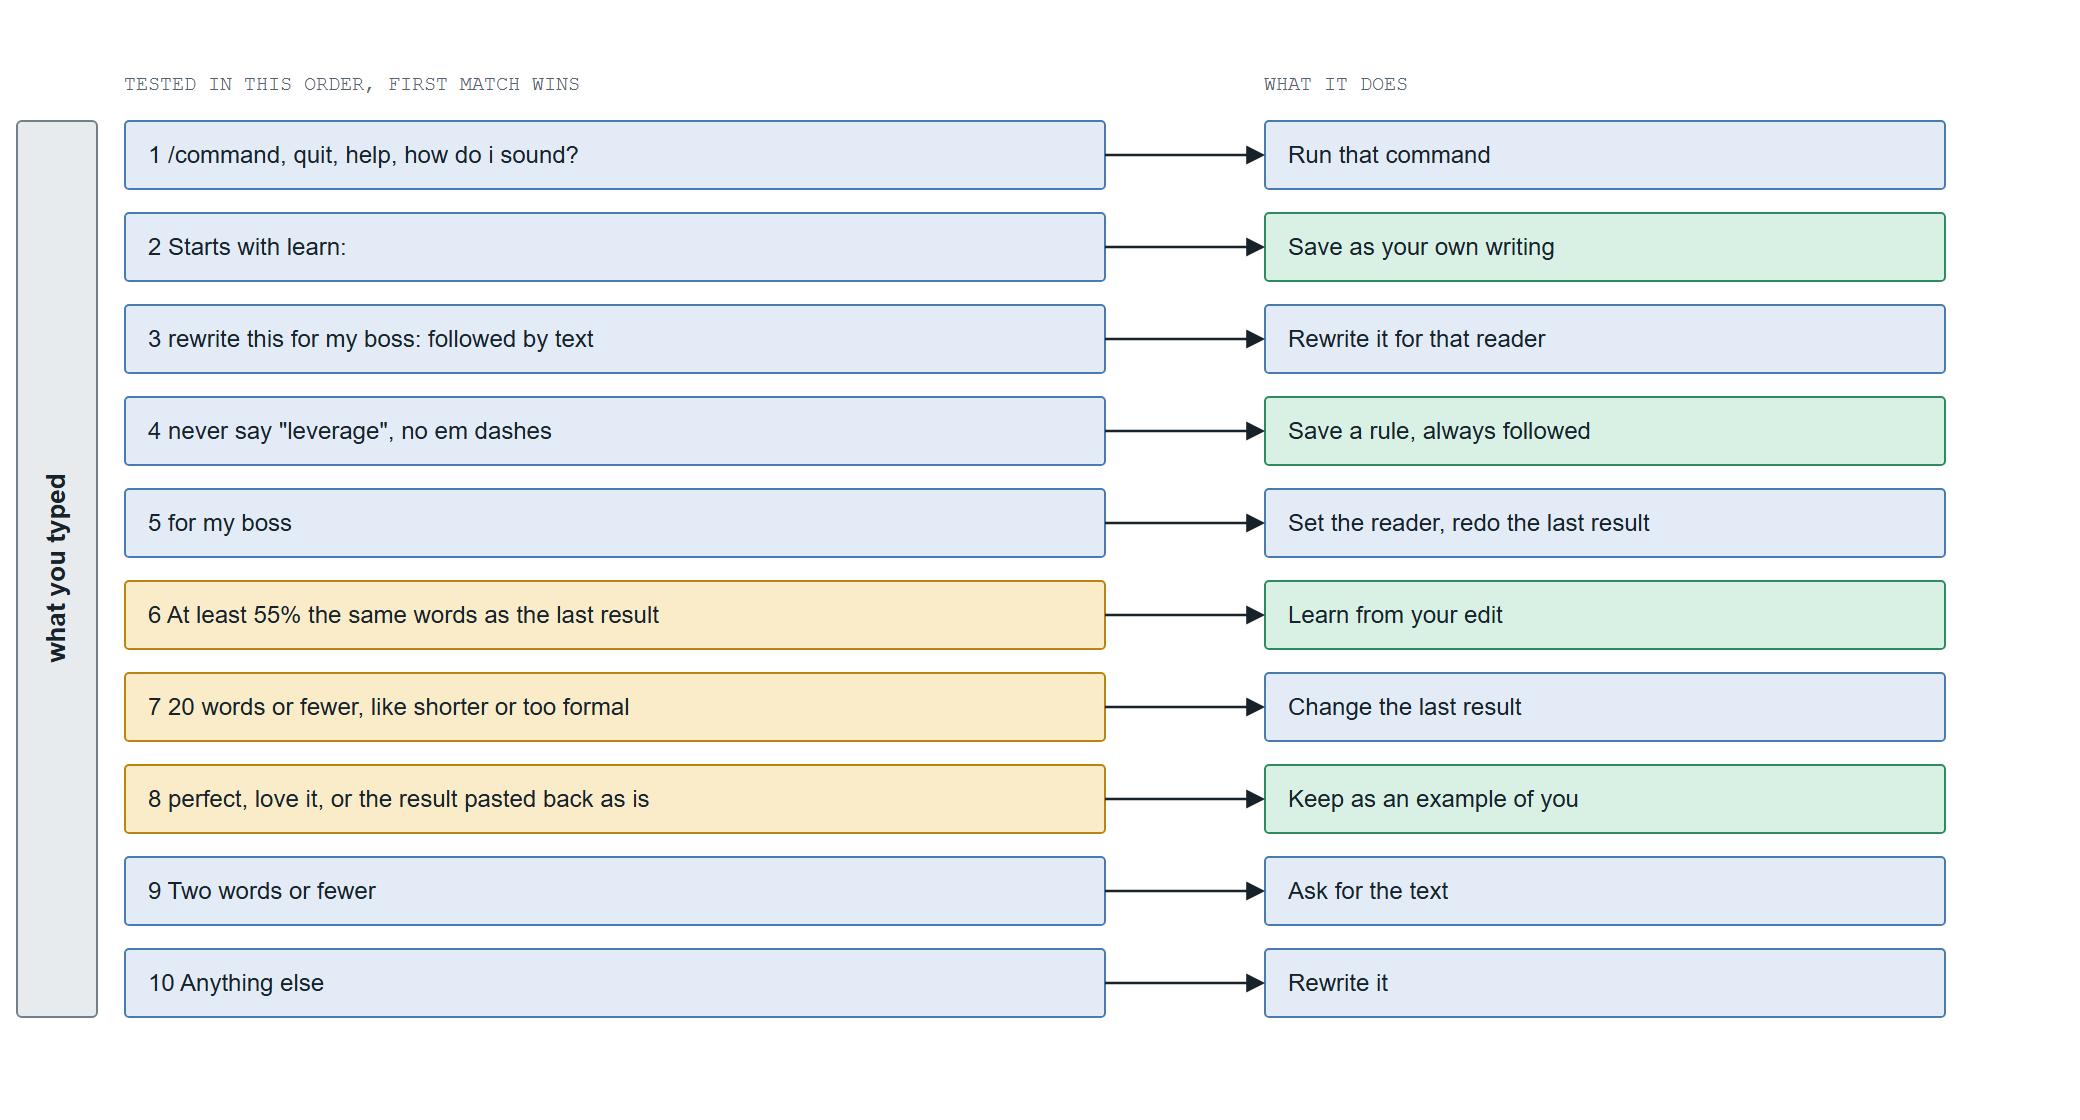

The diagram above was exported from draw.io. Its source (the exported page's mxGraphModel, read from the mxfile embedded in the PNG):
<mxGraphModel dx="1100" dy="700" grid="1" gridSize="10" guides="1" tooltips="1" connect="1" arrows="1" fold="1" page="1" pageScale="1" pageWidth="1020" pageHeight="540" background="#ffffff" math="0" shadow="0">
  <root>
    <mxCell id="0" />
    <mxCell id="1" parent="0" />
    <mxCell id="input-2" value="TESTED IN THIS ORDER, FIRST MATCH WINS" style="text;html=1;whiteSpace=nowrap;align=left;verticalAlign=middle;spacing=0;fontSize=10;fontColor=#55646f;fontFamily=Courier New;" vertex="1" parent="1">
      <mxGeometry x="70" y="10" width="258.40000000000003" height="16" as="geometry" />
    </mxCell>
    <mxCell id="input-3" value="WHAT IT DOES" style="text;html=1;whiteSpace=nowrap;align=left;verticalAlign=middle;spacing=0;fontSize=10;fontColor=#55646f;fontFamily=Courier New;" vertex="1" parent="1">
      <mxGeometry x="640" y="10" width="81.60000000000001" height="16" as="geometry" />
    </mxCell>
    <mxCell id="input-4" value="&lt;b&gt;what you typed&lt;/b&gt;" style="rounded=1;arcSize=6;whiteSpace=wrap;html=1;fillColor=#e8ebed;strokeColor=#72808a;fontColor=#17222b;horizontal=0;align=center;verticalAlign=middle;fontSize=13;" vertex="1" parent="1">
      <mxGeometry x="16" y="36" width="40" height="448" as="geometry" />
    </mxCell>
    <mxCell id="input-5" value="1   /command, quit, help, how do i sound?" style="rounded=1;arcSize=6;whiteSpace=wrap;html=1;fillColor=#e3ecf6;strokeColor=#4a7bb0;fontColor=#17222b;align=left;verticalAlign=middle;spacingLeft=10;fontSize=12;" vertex="1" parent="1">
      <mxGeometry x="70" y="36" width="490" height="34" as="geometry" />
    </mxCell>
    <mxCell id="input-6" value="Run that command" style="rounded=1;arcSize=6;whiteSpace=wrap;html=1;fillColor=#e3ecf6;strokeColor=#4a7bb0;fontColor=#17222b;align=left;verticalAlign=middle;spacingLeft=10;fontSize=12;" vertex="1" parent="1">
      <mxGeometry x="640" y="36" width="340" height="34" as="geometry" />
    </mxCell>
    <mxCell id="input-7" value="2   Starts with learn:" style="rounded=1;arcSize=6;whiteSpace=wrap;html=1;fillColor=#e3ecf6;strokeColor=#4a7bb0;fontColor=#17222b;align=left;verticalAlign=middle;spacingLeft=10;fontSize=12;" vertex="1" parent="1">
      <mxGeometry x="70" y="82" width="490" height="34" as="geometry" />
    </mxCell>
    <mxCell id="input-8" value="Save as your own writing" style="rounded=1;arcSize=6;whiteSpace=wrap;html=1;fillColor=#d9f1e4;strokeColor=#2f8a5f;fontColor=#17222b;align=left;verticalAlign=middle;spacingLeft=10;fontSize=12;" vertex="1" parent="1">
      <mxGeometry x="640" y="82" width="340" height="34" as="geometry" />
    </mxCell>
    <mxCell id="input-9" value="3   rewrite this for my boss: followed by text" style="rounded=1;arcSize=6;whiteSpace=wrap;html=1;fillColor=#e3ecf6;strokeColor=#4a7bb0;fontColor=#17222b;align=left;verticalAlign=middle;spacingLeft=10;fontSize=12;" vertex="1" parent="1">
      <mxGeometry x="70" y="128" width="490" height="34" as="geometry" />
    </mxCell>
    <mxCell id="input-10" value="Rewrite it for that reader" style="rounded=1;arcSize=6;whiteSpace=wrap;html=1;fillColor=#e3ecf6;strokeColor=#4a7bb0;fontColor=#17222b;align=left;verticalAlign=middle;spacingLeft=10;fontSize=12;" vertex="1" parent="1">
      <mxGeometry x="640" y="128" width="340" height="34" as="geometry" />
    </mxCell>
    <mxCell id="input-11" value="4   never say &amp;quot;leverage&amp;quot;, no em dashes" style="rounded=1;arcSize=6;whiteSpace=wrap;html=1;fillColor=#e3ecf6;strokeColor=#4a7bb0;fontColor=#17222b;align=left;verticalAlign=middle;spacingLeft=10;fontSize=12;" vertex="1" parent="1">
      <mxGeometry x="70" y="174" width="490" height="34" as="geometry" />
    </mxCell>
    <mxCell id="input-12" value="Save a rule, always followed" style="rounded=1;arcSize=6;whiteSpace=wrap;html=1;fillColor=#d9f1e4;strokeColor=#2f8a5f;fontColor=#17222b;align=left;verticalAlign=middle;spacingLeft=10;fontSize=12;" vertex="1" parent="1">
      <mxGeometry x="640" y="174" width="340" height="34" as="geometry" />
    </mxCell>
    <mxCell id="input-13" value="5   for my boss" style="rounded=1;arcSize=6;whiteSpace=wrap;html=1;fillColor=#e3ecf6;strokeColor=#4a7bb0;fontColor=#17222b;align=left;verticalAlign=middle;spacingLeft=10;fontSize=12;" vertex="1" parent="1">
      <mxGeometry x="70" y="220" width="490" height="34" as="geometry" />
    </mxCell>
    <mxCell id="input-14" value="Set the reader, redo the last result" style="rounded=1;arcSize=6;whiteSpace=wrap;html=1;fillColor=#e3ecf6;strokeColor=#4a7bb0;fontColor=#17222b;align=left;verticalAlign=middle;spacingLeft=10;fontSize=12;" vertex="1" parent="1">
      <mxGeometry x="640" y="220" width="340" height="34" as="geometry" />
    </mxCell>
    <mxCell id="input-15" value="6   At least 55% the same words as the last result" style="rounded=1;arcSize=6;whiteSpace=wrap;html=1;fillColor=#fbecc9;strokeColor=#b98512;fontColor=#17222b;align=left;verticalAlign=middle;spacingLeft=10;fontSize=12;" vertex="1" parent="1">
      <mxGeometry x="70" y="266" width="490" height="34" as="geometry" />
    </mxCell>
    <mxCell id="input-16" value="Learn from your edit" style="rounded=1;arcSize=6;whiteSpace=wrap;html=1;fillColor=#d9f1e4;strokeColor=#2f8a5f;fontColor=#17222b;align=left;verticalAlign=middle;spacingLeft=10;fontSize=12;" vertex="1" parent="1">
      <mxGeometry x="640" y="266" width="340" height="34" as="geometry" />
    </mxCell>
    <mxCell id="input-17" value="7   20 words or fewer, like shorter or too formal" style="rounded=1;arcSize=6;whiteSpace=wrap;html=1;fillColor=#fbecc9;strokeColor=#b98512;fontColor=#17222b;align=left;verticalAlign=middle;spacingLeft=10;fontSize=12;" vertex="1" parent="1">
      <mxGeometry x="70" y="312" width="490" height="34" as="geometry" />
    </mxCell>
    <mxCell id="input-18" value="Change the last result" style="rounded=1;arcSize=6;whiteSpace=wrap;html=1;fillColor=#e3ecf6;strokeColor=#4a7bb0;fontColor=#17222b;align=left;verticalAlign=middle;spacingLeft=10;fontSize=12;" vertex="1" parent="1">
      <mxGeometry x="640" y="312" width="340" height="34" as="geometry" />
    </mxCell>
    <mxCell id="input-19" value="8   perfect, love it, or the result pasted back as is" style="rounded=1;arcSize=6;whiteSpace=wrap;html=1;fillColor=#fbecc9;strokeColor=#b98512;fontColor=#17222b;align=left;verticalAlign=middle;spacingLeft=10;fontSize=12;" vertex="1" parent="1">
      <mxGeometry x="70" y="358" width="490" height="34" as="geometry" />
    </mxCell>
    <mxCell id="input-20" value="Keep as an example of you" style="rounded=1;arcSize=6;whiteSpace=wrap;html=1;fillColor=#d9f1e4;strokeColor=#2f8a5f;fontColor=#17222b;align=left;verticalAlign=middle;spacingLeft=10;fontSize=12;" vertex="1" parent="1">
      <mxGeometry x="640" y="358" width="340" height="34" as="geometry" />
    </mxCell>
    <mxCell id="input-21" value="9   Two words or fewer" style="rounded=1;arcSize=6;whiteSpace=wrap;html=1;fillColor=#e3ecf6;strokeColor=#4a7bb0;fontColor=#17222b;align=left;verticalAlign=middle;spacingLeft=10;fontSize=12;" vertex="1" parent="1">
      <mxGeometry x="70" y="404" width="490" height="34" as="geometry" />
    </mxCell>
    <mxCell id="input-22" value="Ask for the text" style="rounded=1;arcSize=6;whiteSpace=wrap;html=1;fillColor=#e3ecf6;strokeColor=#4a7bb0;fontColor=#17222b;align=left;verticalAlign=middle;spacingLeft=10;fontSize=12;" vertex="1" parent="1">
      <mxGeometry x="640" y="404" width="340" height="34" as="geometry" />
    </mxCell>
    <mxCell id="input-23" value="10   Anything else" style="rounded=1;arcSize=6;whiteSpace=wrap;html=1;fillColor=#e3ecf6;strokeColor=#4a7bb0;fontColor=#17222b;align=left;verticalAlign=middle;spacingLeft=10;fontSize=12;" vertex="1" parent="1">
      <mxGeometry x="70" y="450" width="490" height="34" as="geometry" />
    </mxCell>
    <mxCell id="input-24" value="Rewrite it" style="rounded=1;arcSize=6;whiteSpace=wrap;html=1;fillColor=#e3ecf6;strokeColor=#4a7bb0;fontColor=#17222b;align=left;verticalAlign=middle;spacingLeft=10;fontSize=12;" vertex="1" parent="1">
      <mxGeometry x="640" y="450" width="340" height="34" as="geometry" />
    </mxCell>
    <mxCell id="input-25" value="" style="edgeStyle=none;html=1;rounded=0;endArrow=block;endFill=1;endSize=6;strokeColor=#17222b;strokeWidth=1.3;fontSize=11;fontColor=#55646f;labelBackgroundColor=#ffffff;exitX=1.0;exitY=0.5;exitDx=0;exitDy=0;exitPerimeter=0;entryX=0;entryY=0.5;entryDx=0;entryDy=0;entryPerimeter=0;" edge="1" parent="1" source="input-5" target="input-6">
      <mxGeometry relative="1" as="geometry" />
    </mxCell>
    <mxCell id="input-26" value="" style="edgeStyle=none;html=1;rounded=0;endArrow=block;endFill=1;endSize=6;strokeColor=#17222b;strokeWidth=1.3;fontSize=11;fontColor=#55646f;labelBackgroundColor=#ffffff;exitX=1.0;exitY=0.5;exitDx=0;exitDy=0;exitPerimeter=0;entryX=0;entryY=0.5;entryDx=0;entryDy=0;entryPerimeter=0;" edge="1" parent="1" source="input-7" target="input-8">
      <mxGeometry relative="1" as="geometry" />
    </mxCell>
    <mxCell id="input-27" value="" style="edgeStyle=none;html=1;rounded=0;endArrow=block;endFill=1;endSize=6;strokeColor=#17222b;strokeWidth=1.3;fontSize=11;fontColor=#55646f;labelBackgroundColor=#ffffff;exitX=1.0;exitY=0.5;exitDx=0;exitDy=0;exitPerimeter=0;entryX=0;entryY=0.5;entryDx=0;entryDy=0;entryPerimeter=0;" edge="1" parent="1" source="input-9" target="input-10">
      <mxGeometry relative="1" as="geometry" />
    </mxCell>
    <mxCell id="input-28" value="" style="edgeStyle=none;html=1;rounded=0;endArrow=block;endFill=1;endSize=6;strokeColor=#17222b;strokeWidth=1.3;fontSize=11;fontColor=#55646f;labelBackgroundColor=#ffffff;exitX=1.0;exitY=0.5;exitDx=0;exitDy=0;exitPerimeter=0;entryX=0;entryY=0.5;entryDx=0;entryDy=0;entryPerimeter=0;" edge="1" parent="1" source="input-11" target="input-12">
      <mxGeometry relative="1" as="geometry" />
    </mxCell>
    <mxCell id="input-29" value="" style="edgeStyle=none;html=1;rounded=0;endArrow=block;endFill=1;endSize=6;strokeColor=#17222b;strokeWidth=1.3;fontSize=11;fontColor=#55646f;labelBackgroundColor=#ffffff;exitX=1.0;exitY=0.5;exitDx=0;exitDy=0;exitPerimeter=0;entryX=0;entryY=0.5;entryDx=0;entryDy=0;entryPerimeter=0;" edge="1" parent="1" source="input-13" target="input-14">
      <mxGeometry relative="1" as="geometry" />
    </mxCell>
    <mxCell id="input-30" value="" style="edgeStyle=none;html=1;rounded=0;endArrow=block;endFill=1;endSize=6;strokeColor=#17222b;strokeWidth=1.3;fontSize=11;fontColor=#55646f;labelBackgroundColor=#ffffff;exitX=1.0;exitY=0.5;exitDx=0;exitDy=0;exitPerimeter=0;entryX=0;entryY=0.5;entryDx=0;entryDy=0;entryPerimeter=0;" edge="1" parent="1" source="input-15" target="input-16">
      <mxGeometry relative="1" as="geometry" />
    </mxCell>
    <mxCell id="input-31" value="" style="edgeStyle=none;html=1;rounded=0;endArrow=block;endFill=1;endSize=6;strokeColor=#17222b;strokeWidth=1.3;fontSize=11;fontColor=#55646f;labelBackgroundColor=#ffffff;exitX=1.0;exitY=0.5;exitDx=0;exitDy=0;exitPerimeter=0;entryX=0;entryY=0.5;entryDx=0;entryDy=0;entryPerimeter=0;" edge="1" parent="1" source="input-17" target="input-18">
      <mxGeometry relative="1" as="geometry" />
    </mxCell>
    <mxCell id="input-32" value="" style="edgeStyle=none;html=1;rounded=0;endArrow=block;endFill=1;endSize=6;strokeColor=#17222b;strokeWidth=1.3;fontSize=11;fontColor=#55646f;labelBackgroundColor=#ffffff;exitX=1.0;exitY=0.5;exitDx=0;exitDy=0;exitPerimeter=0;entryX=0;entryY=0.5;entryDx=0;entryDy=0;entryPerimeter=0;" edge="1" parent="1" source="input-19" target="input-20">
      <mxGeometry relative="1" as="geometry" />
    </mxCell>
    <mxCell id="input-33" value="" style="edgeStyle=none;html=1;rounded=0;endArrow=block;endFill=1;endSize=6;strokeColor=#17222b;strokeWidth=1.3;fontSize=11;fontColor=#55646f;labelBackgroundColor=#ffffff;exitX=1.0;exitY=0.5;exitDx=0;exitDy=0;exitPerimeter=0;entryX=0;entryY=0.5;entryDx=0;entryDy=0;entryPerimeter=0;" edge="1" parent="1" source="input-21" target="input-22">
      <mxGeometry relative="1" as="geometry" />
    </mxCell>
    <mxCell id="input-34" value="" style="edgeStyle=none;html=1;rounded=0;endArrow=block;endFill=1;endSize=6;strokeColor=#17222b;strokeWidth=1.3;fontSize=11;fontColor=#55646f;labelBackgroundColor=#ffffff;exitX=1.0;exitY=0.5;exitDx=0;exitDy=0;exitPerimeter=0;entryX=0;entryY=0.5;entryDx=0;entryDy=0;entryPerimeter=0;" edge="1" parent="1" source="input-23" target="input-24">
      <mxGeometry relative="1" as="geometry" />
    </mxCell>
  </root>
</mxGraphModel>